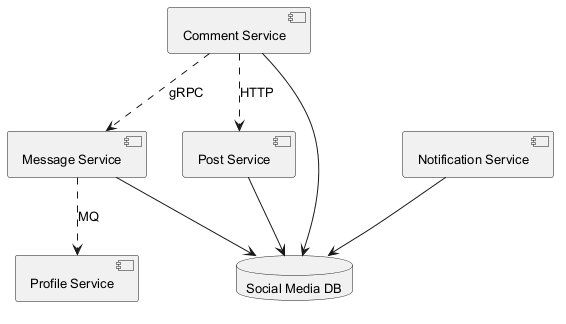

The diagram above was rendered by PlantUML. Its source (embedded in the PNG):
@startuml
skinparam backgroundColor #FFFFFF
skinparam classBackgroundColor #E8F4FA
skinparam classBorderColor #2C7DA0
skinparam defaultFontSize 13
component "Notification Service" as C_NotificationService
component "Profile Service" as C_ProfileService
component "Message Service" as C_MessageService
component "Comment Service" as C_CommentService
component "Post Service" as C_PostService
database "Social Media DB" as DB_social_media
C_NotificationService --> DB_social_media
C_MessageService --> DB_social_media
C_CommentService --> DB_social_media
C_PostService --> DB_social_media
C_CommentService ..> C_PostService : HTTP
C_MessageService ..> C_ProfileService : MQ
C_CommentService ..> C_MessageService : gRPC
@enduml